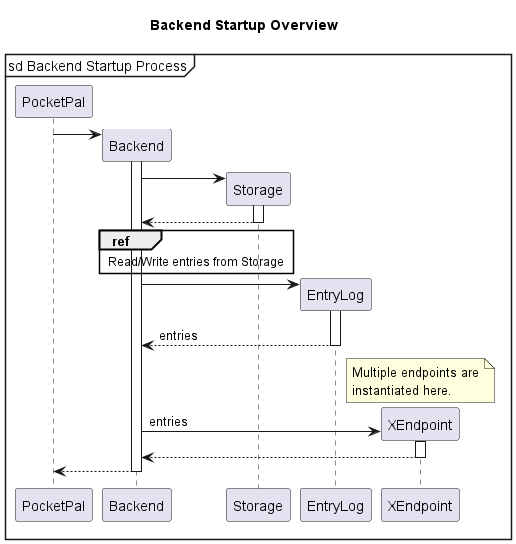

The diagram above was rendered by PlantUML. Its source (embedded in the PNG):
@startuml
mainframe sd Backend Startup Process
title Backend Startup Overview
PocketPal -> Backend**
activate Backend

Backend -> Storage**
activate Storage
return

ref over Backend, Storage
    Read/Write entries from Storage
end ref

Backend -> EntryLog**
activate EntryLog
return entries

note over XEndpoint
    Multiple endpoints are
    instantiated here.
end note
Backend -> XEndpoint** : entries
activate XEndpoint
return

return
@enduml